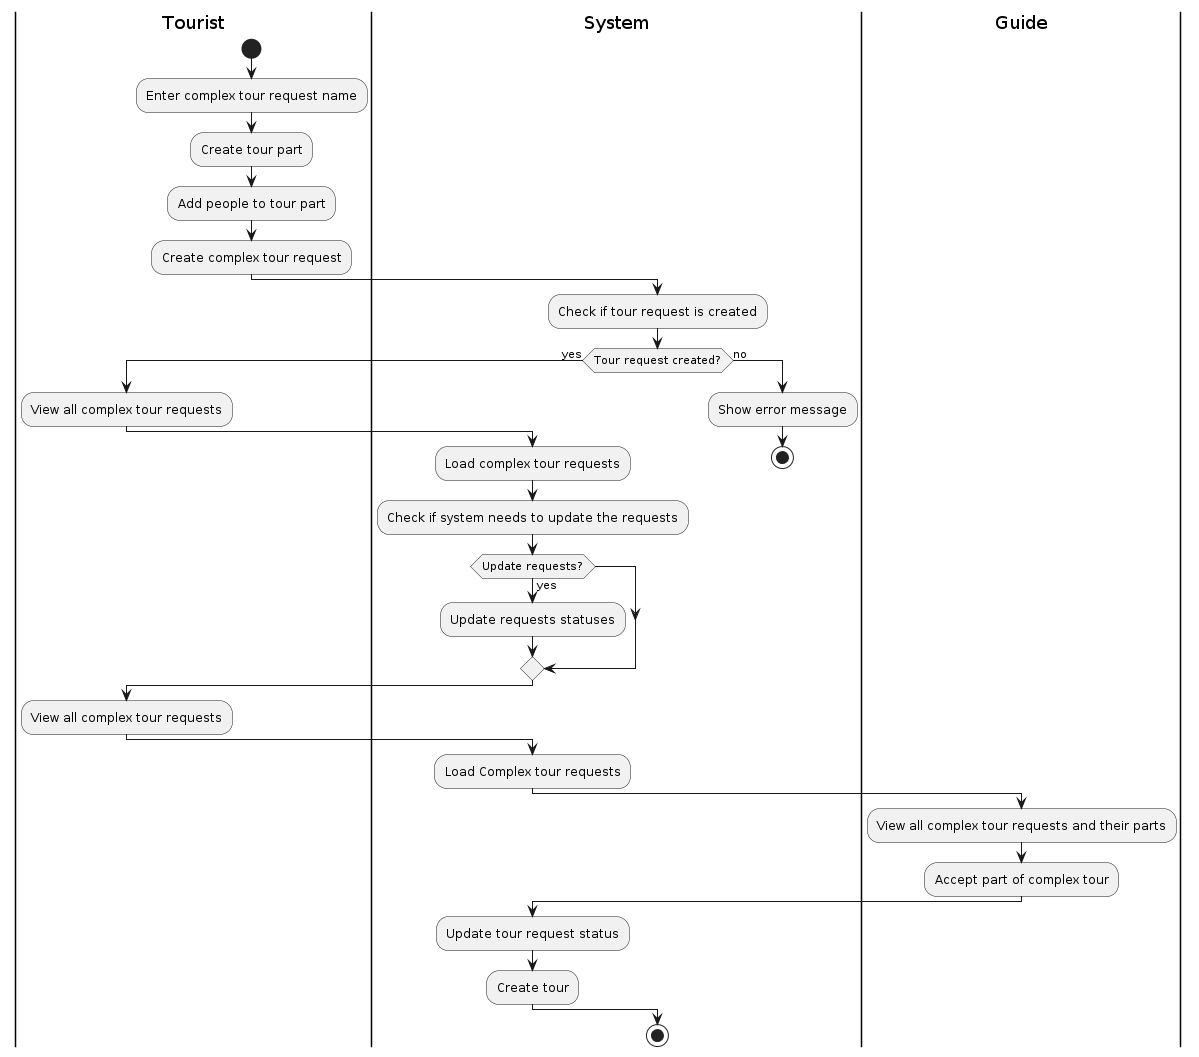

The diagram above was rendered by PlantUML. Its source (embedded in the PNG):
@startuml
|Tourist|
start
:Enter complex tour request name;
:Create tour part;
:Add people to tour part;
:Create complex tour request;

|System|
:Check if tour request is created;

if (Tour request created?) then (yes)

	|Tourist|
	:View all complex tour requests;
	
	|System|
	:Load complex tour requests;

    |System|
    :Check if system needs to update the requests;

    if (Update requests?) then (yes)
        :Update requests statuses;
    endif

	|Tourist|
    :View all complex tour requests;
	
	|System|
	:Load Complex tour requests;

	|Guide|
	:View all complex tour requests and their parts;

    |Guide|
    :Accept part of complex tour;

    |System|
    :Update tour request status;

    |System|
    :Create tour;
	

else (no)
	|System|
    :Show error message;
    stop
endif

stop
@enduml